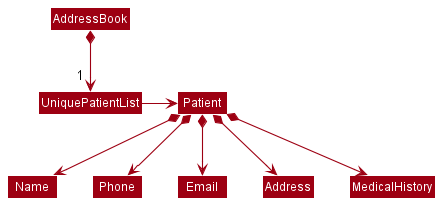

The diagram above was rendered by PlantUML. Its source (embedded in the PNG):
@startuml
!include style.puml
skinparam arrowThickness 1.1
skinparam arrowColor MODEL_COLOR
skinparam classBackgroundColor MODEL_COLOR

AddressBook *-down-> "1 " UniquePatientList

UniquePatientList -right-> Patient

Patient *--> Name
Patient *--> Phone
Patient *--> Email
Patient *--> Address
Patient *--> MedicalHistory
@enduml